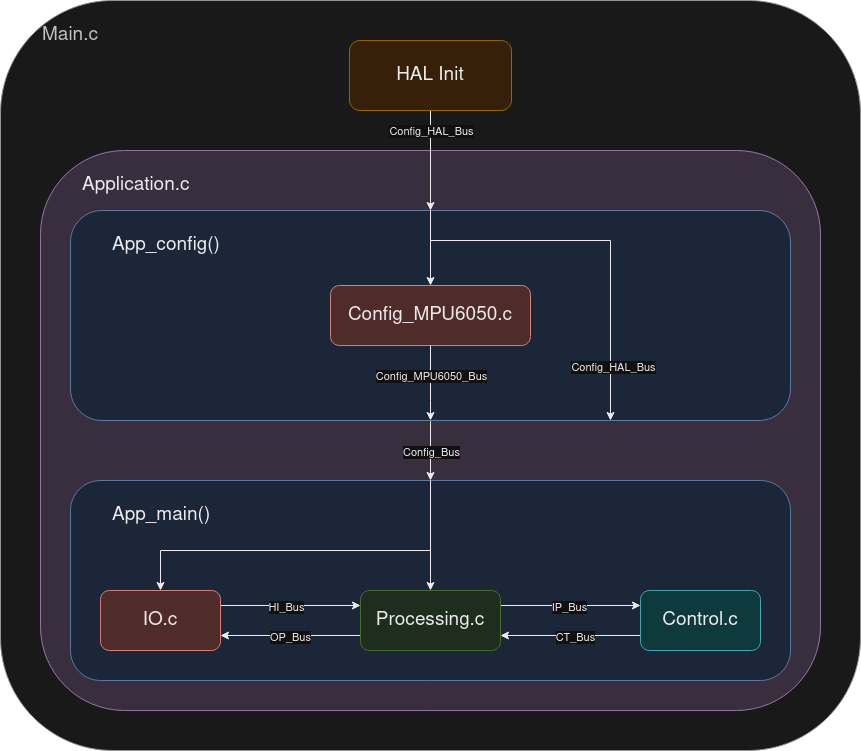

The diagram above was exported from draw.io. Its source (the exported page's mxGraphModel, read from the mxfile embedded in the PNG):
<mxGraphModel dx="1434" dy="1893" grid="1" gridSize="10" guides="1" tooltips="1" connect="1" arrows="1" fold="1" page="1" pageScale="1" pageWidth="850" pageHeight="1100" math="0" shadow="0">
  <root>
    <mxCell id="0" />
    <mxCell id="1" parent="0" />
    <mxCell id="aVD5KPtLHmKKesuukqBh-21" value="&lt;blockquote style=&quot;font-size: 18px;&quot;&gt;&lt;font style=&quot;font-size: 19px;&quot;&gt;Main.c&lt;/font&gt;&lt;/blockquote&gt;" style="rounded=1;whiteSpace=wrap;html=1;fillColor=#f5f5f5;strokeColor=#666666;align=left;labelPosition=center;verticalLabelPosition=middle;verticalAlign=top;fontColor=#333333;" parent="1" vertex="1">
      <mxGeometry x="20" y="-440" width="860" height="750" as="geometry" />
    </mxCell>
    <mxCell id="aVD5KPtLHmKKesuukqBh-17" value="&lt;blockquote style=&quot;font-size: 18px;&quot;&gt;&lt;font style=&quot;font-size: 19px;&quot;&gt;Application.c&lt;/font&gt;&lt;/blockquote&gt;" style="rounded=1;whiteSpace=wrap;html=1;fillColor=#e1d5e7;strokeColor=#9673a6;align=left;labelPosition=center;verticalLabelPosition=middle;verticalAlign=top;" parent="1" vertex="1">
      <mxGeometry x="60" y="-290" width="780" height="560" as="geometry" />
    </mxCell>
    <mxCell id="mmH6MSZoMXW1UBjcagn2-3" value="&lt;blockquote style=&quot;font-size: 18px;&quot;&gt;&lt;font style=&quot;font-size: 19px;&quot;&gt;App_main()&lt;/font&gt;&lt;/blockquote&gt;" style="rounded=1;whiteSpace=wrap;html=1;fillColor=#dae8fc;strokeColor=#6c8ebf;align=left;labelPosition=center;verticalLabelPosition=middle;verticalAlign=top;" parent="1" vertex="1">
      <mxGeometry x="90" y="40" width="720" height="200" as="geometry" />
    </mxCell>
    <mxCell id="aVD5KPtLHmKKesuukqBh-6" style="edgeStyle=orthogonalEdgeStyle;rounded=0;orthogonalLoop=1;jettySize=auto;html=1;exitX=1;exitY=0.25;exitDx=0;exitDy=0;entryX=0;entryY=0.25;entryDx=0;entryDy=0;" parent="1" source="aVD5KPtLHmKKesuukqBh-1" target="aVD5KPtLHmKKesuukqBh-2" edge="1">
      <mxGeometry relative="1" as="geometry" />
    </mxCell>
    <mxCell id="aVD5KPtLHmKKesuukqBh-7" value="&lt;font style=&quot;font-size: 11px;&quot;&gt;HI_Bus&lt;/font&gt;" style="edgeLabel;html=1;align=center;verticalAlign=middle;resizable=0;points=[];" parent="aVD5KPtLHmKKesuukqBh-6" vertex="1" connectable="0">
      <mxGeometry x="-0.0125" y="-1" relative="1" as="geometry">
        <mxPoint x="-4" as="offset" />
      </mxGeometry>
    </mxCell>
    <mxCell id="aVD5KPtLHmKKesuukqBh-1" value="IO.c" style="rounded=1;whiteSpace=wrap;html=1;fillColor=#f8cecc;strokeColor=#b85450;fontSize=19;" parent="1" vertex="1">
      <mxGeometry x="120" y="150" width="120" height="60" as="geometry" />
    </mxCell>
    <mxCell id="aVD5KPtLHmKKesuukqBh-8" style="edgeStyle=orthogonalEdgeStyle;rounded=0;orthogonalLoop=1;jettySize=auto;html=1;exitX=0;exitY=0.75;exitDx=0;exitDy=0;entryX=1;entryY=0.75;entryDx=0;entryDy=0;" parent="1" source="aVD5KPtLHmKKesuukqBh-2" target="aVD5KPtLHmKKesuukqBh-1" edge="1">
      <mxGeometry relative="1" as="geometry" />
    </mxCell>
    <mxCell id="aVD5KPtLHmKKesuukqBh-9" value="OP_Bus" style="edgeLabel;html=1;align=center;verticalAlign=middle;resizable=0;points=[];" parent="aVD5KPtLHmKKesuukqBh-8" vertex="1" connectable="0">
      <mxGeometry x="-0.2633" y="1" relative="1" as="geometry">
        <mxPoint x="-19" as="offset" />
      </mxGeometry>
    </mxCell>
    <mxCell id="aVD5KPtLHmKKesuukqBh-10" style="edgeStyle=orthogonalEdgeStyle;rounded=0;orthogonalLoop=1;jettySize=auto;html=1;exitX=1;exitY=0.25;exitDx=0;exitDy=0;entryX=0;entryY=0.25;entryDx=0;entryDy=0;" parent="1" source="aVD5KPtLHmKKesuukqBh-2" target="aVD5KPtLHmKKesuukqBh-3" edge="1">
      <mxGeometry relative="1" as="geometry" />
    </mxCell>
    <mxCell id="aVD5KPtLHmKKesuukqBh-11" value="IP_Bus" style="edgeLabel;html=1;align=center;verticalAlign=middle;resizable=0;points=[];" parent="aVD5KPtLHmKKesuukqBh-10" vertex="1" connectable="0">
      <mxGeometry x="-0.0357" y="-1" relative="1" as="geometry">
        <mxPoint as="offset" />
      </mxGeometry>
    </mxCell>
    <mxCell id="aVD5KPtLHmKKesuukqBh-2" value="Processing.c" style="rounded=1;whiteSpace=wrap;html=1;fillColor=#d5e8d4;strokeColor=#82b366;fontSize=19;" parent="1" vertex="1">
      <mxGeometry x="380" y="150" width="140" height="60" as="geometry" />
    </mxCell>
    <mxCell id="aVD5KPtLHmKKesuukqBh-12" style="edgeStyle=orthogonalEdgeStyle;rounded=0;orthogonalLoop=1;jettySize=auto;html=1;exitX=0;exitY=0.75;exitDx=0;exitDy=0;entryX=1;entryY=0.75;entryDx=0;entryDy=0;" parent="1" source="aVD5KPtLHmKKesuukqBh-3" target="aVD5KPtLHmKKesuukqBh-2" edge="1">
      <mxGeometry relative="1" as="geometry" />
    </mxCell>
    <mxCell id="aVD5KPtLHmKKesuukqBh-13" value="CT_Bus" style="edgeLabel;html=1;align=center;verticalAlign=middle;resizable=0;points=[];" parent="aVD5KPtLHmKKesuukqBh-12" vertex="1" connectable="0">
      <mxGeometry x="-0.0595" y="1" relative="1" as="geometry">
        <mxPoint as="offset" />
      </mxGeometry>
    </mxCell>
    <mxCell id="aVD5KPtLHmKKesuukqBh-3" value="Control.c" style="rounded=1;whiteSpace=wrap;html=1;fillColor=#b0e3e6;strokeColor=#0e8088;fontSize=19;" parent="1" vertex="1">
      <mxGeometry x="660" y="150" width="120" height="60" as="geometry" />
    </mxCell>
    <mxCell id="xJnAaV_EYgQCkC4n6iKP-3" style="edgeStyle=orthogonalEdgeStyle;rounded=0;orthogonalLoop=1;jettySize=auto;html=1;exitX=0.5;exitY=1;exitDx=0;exitDy=0;entryX=0.5;entryY=0;entryDx=0;entryDy=0;" parent="1" source="aVD5KPtLHmKKesuukqBh-22" target="mmH6MSZoMXW1UBjcagn2-4" edge="1">
      <mxGeometry relative="1" as="geometry" />
    </mxCell>
    <mxCell id="xJnAaV_EYgQCkC4n6iKP-4" value="Config_HAL_Bus" style="edgeLabel;html=1;align=center;verticalAlign=middle;resizable=0;points=[];" parent="xJnAaV_EYgQCkC4n6iKP-3" vertex="1" connectable="0">
      <mxGeometry x="-0.55" y="-1" relative="1" as="geometry">
        <mxPoint x="1" y="-2" as="offset" />
      </mxGeometry>
    </mxCell>
    <mxCell id="aVD5KPtLHmKKesuukqBh-22" value="&lt;font style=&quot;font-size: 19px;&quot;&gt;HAL Init&lt;br&gt;&lt;/font&gt;" style="rounded=1;whiteSpace=wrap;html=1;fillColor=#ffe6cc;strokeColor=#d79b00;align=center;labelPosition=center;verticalLabelPosition=middle;verticalAlign=middle;" parent="1" vertex="1">
      <mxGeometry x="369" y="-400" width="162" height="70" as="geometry" />
    </mxCell>
    <mxCell id="xJnAaV_EYgQCkC4n6iKP-1" style="edgeStyle=orthogonalEdgeStyle;rounded=0;orthogonalLoop=1;jettySize=auto;html=1;exitX=0.5;exitY=1;exitDx=0;exitDy=0;entryX=0.5;entryY=0;entryDx=0;entryDy=0;" parent="1" source="mmH6MSZoMXW1UBjcagn2-4" target="mmH6MSZoMXW1UBjcagn2-3" edge="1">
      <mxGeometry relative="1" as="geometry" />
    </mxCell>
    <mxCell id="xJnAaV_EYgQCkC4n6iKP-2" value="Config_Bus" style="edgeLabel;html=1;align=center;verticalAlign=middle;resizable=0;points=[];" parent="xJnAaV_EYgQCkC4n6iKP-1" vertex="1" connectable="0">
      <mxGeometry x="0.0233" relative="1" as="geometry">
        <mxPoint as="offset" />
      </mxGeometry>
    </mxCell>
    <mxCell id="mmH6MSZoMXW1UBjcagn2-4" value="&lt;blockquote style=&quot;font-size: 18px;&quot;&gt;&lt;font style=&quot;font-size: 19px;&quot;&gt;App_config()&lt;/font&gt;&lt;/blockquote&gt;" style="rounded=1;whiteSpace=wrap;html=1;fillColor=#dae8fc;strokeColor=#6c8ebf;align=left;labelPosition=center;verticalLabelPosition=middle;verticalAlign=top;" parent="1" vertex="1">
      <mxGeometry x="90" y="-230" width="720" height="210" as="geometry" />
    </mxCell>
    <mxCell id="mmH6MSZoMXW1UBjcagn2-8" value="Config_MPU6050.c" style="rounded=1;whiteSpace=wrap;html=1;fillColor=#f8cecc;strokeColor=#b85450;fontSize=19;" parent="1" vertex="1">
      <mxGeometry x="350" y="-155" width="200" height="60" as="geometry" />
    </mxCell>
    <mxCell id="xJnAaV_EYgQCkC4n6iKP-6" style="edgeStyle=orthogonalEdgeStyle;rounded=0;orthogonalLoop=1;jettySize=auto;html=1;exitX=0.5;exitY=0;exitDx=0;exitDy=0;entryX=0.5;entryY=0;entryDx=0;entryDy=0;" parent="1" source="mmH6MSZoMXW1UBjcagn2-3" target="aVD5KPtLHmKKesuukqBh-1" edge="1">
      <mxGeometry relative="1" as="geometry">
        <Array as="points">
          <mxPoint x="450" y="110" />
          <mxPoint x="180" y="110" />
        </Array>
      </mxGeometry>
    </mxCell>
    <mxCell id="xJnAaV_EYgQCkC4n6iKP-7" style="edgeStyle=orthogonalEdgeStyle;rounded=0;orthogonalLoop=1;jettySize=auto;html=1;exitX=0.5;exitY=0;exitDx=0;exitDy=0;entryX=0.5;entryY=0;entryDx=0;entryDy=0;" parent="1" source="mmH6MSZoMXW1UBjcagn2-3" target="aVD5KPtLHmKKesuukqBh-2" edge="1">
      <mxGeometry relative="1" as="geometry">
        <Array as="points">
          <mxPoint x="450" y="110" />
          <mxPoint x="450" y="110" />
        </Array>
      </mxGeometry>
    </mxCell>
    <mxCell id="xJnAaV_EYgQCkC4n6iKP-9" style="edgeStyle=orthogonalEdgeStyle;rounded=0;orthogonalLoop=1;jettySize=auto;html=1;exitX=0.5;exitY=0;exitDx=0;exitDy=0;entryX=0.5;entryY=0;entryDx=0;entryDy=0;" parent="1" source="mmH6MSZoMXW1UBjcagn2-4" target="mmH6MSZoMXW1UBjcagn2-8" edge="1">
      <mxGeometry relative="1" as="geometry">
        <Array as="points">
          <mxPoint x="450" y="-230" />
          <mxPoint x="450" y="-230" />
        </Array>
      </mxGeometry>
    </mxCell>
    <mxCell id="xJnAaV_EYgQCkC4n6iKP-10" style="edgeStyle=orthogonalEdgeStyle;rounded=0;orthogonalLoop=1;jettySize=auto;html=1;exitX=0.5;exitY=1;exitDx=0;exitDy=0;entryX=0.5;entryY=1;entryDx=0;entryDy=0;" parent="1" source="mmH6MSZoMXW1UBjcagn2-8" target="mmH6MSZoMXW1UBjcagn2-4" edge="1">
      <mxGeometry relative="1" as="geometry">
        <Array as="points">
          <mxPoint x="450" y="-40" />
          <mxPoint x="450" y="-40" />
        </Array>
      </mxGeometry>
    </mxCell>
    <mxCell id="xJnAaV_EYgQCkC4n6iKP-11" value="Config_MPU6050_Bus" style="edgeLabel;html=1;align=center;verticalAlign=middle;resizable=0;points=[];" parent="xJnAaV_EYgQCkC4n6iKP-10" vertex="1" connectable="0">
      <mxGeometry x="0.1067" y="3" relative="1" as="geometry">
        <mxPoint x="-3" y="-12" as="offset" />
      </mxGeometry>
    </mxCell>
    <mxCell id="xJnAaV_EYgQCkC4n6iKP-13" style="edgeStyle=orthogonalEdgeStyle;rounded=0;orthogonalLoop=1;jettySize=auto;html=1;exitX=0.5;exitY=0;exitDx=0;exitDy=0;entryX=0.75;entryY=1;entryDx=0;entryDy=0;" parent="1" source="mmH6MSZoMXW1UBjcagn2-4" target="mmH6MSZoMXW1UBjcagn2-4" edge="1">
      <mxGeometry relative="1" as="geometry">
        <Array as="points">
          <mxPoint x="450" y="-200" />
          <mxPoint x="630" y="-200" />
        </Array>
      </mxGeometry>
    </mxCell>
    <mxCell id="xJnAaV_EYgQCkC4n6iKP-14" value="Config_HAL_Bus" style="edgeLabel;html=1;align=center;verticalAlign=middle;resizable=0;points=[];" parent="xJnAaV_EYgQCkC4n6iKP-13" vertex="1" connectable="0">
      <mxGeometry x="0.7214" y="2" relative="1" as="geometry">
        <mxPoint as="offset" />
      </mxGeometry>
    </mxCell>
  </root>
</mxGraphModel>